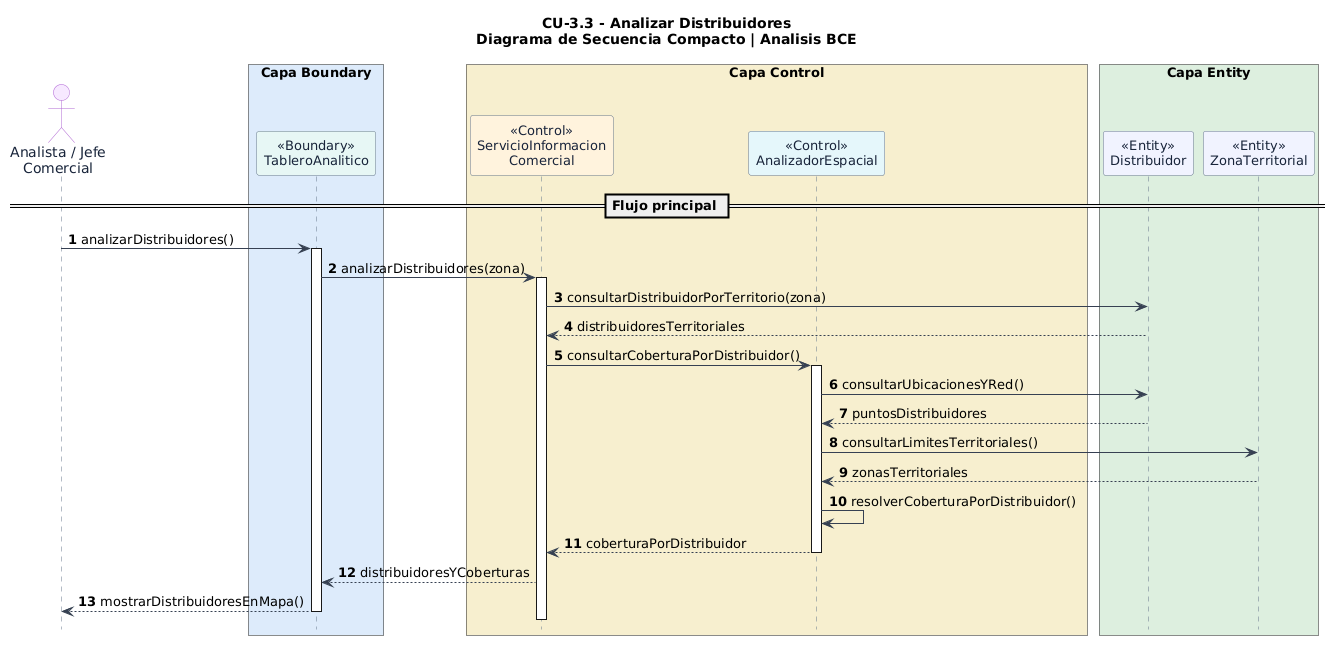

The diagram above was rendered by PlantUML. Its source (embedded in the PNG):
@startuml
' LOJAGAS - CU-3.3 Analizar Distribuidores
' Diagrama de secuencia compacto: escenario principal exitoso
' Basado en el Markdown original proporcionado por el usuario
' Las operaciones auxiliares son propuestas de analisis a validar.
skinparam backgroundColor #FFFFFF
skinparam shadowing false
skinparam sequence {
  ArrowColor #364152
  LifeLineBorderColor #64748B
  LifeLineBackgroundColor #FFFFFF
  ParticipantBorderColor #64748B
  ParticipantFontColor #18243A
  ParticipantFontSize 13
  ActorBorderColor #AF65D1
  ActorFontColor #18243A
}
skinparam maxMessageSize 85
hide footbox

title CU-3.3 - Analizar Distribuidores\nDiagrama de Secuencia Compacto | Analisis BCE

autonumber
actor "Analista / Jefe\nComercial" as U #F6E8FF

box "Capa Boundary" #DCEBFA
  participant "<<Boundary>>\nTableroAnalitico" as UI #E6F7F4
end box

box "Capa Control" #F6EFCF
  participant "<<Control>>\nServicioInformacion\nComercial" as SIC #FFF2DD
  participant "<<Control>>\nAnalizadorEspacial" as GIS #E5F7FB
end box

box "Capa Entity" #DDEEDF
  participant "<<Entity>>\nDistribuidor" as DIST #F1F3FF
  participant "<<Entity>>\nZonaTerritorial" as ZON #F1F3FF
end box

== Flujo principal ==
U -> UI : analizarDistribuidores()
activate UI
UI -> SIC : analizarDistribuidores(zona)
activate SIC
SIC -> DIST : consultarDistribuidorPorTerritorio(zona)
DIST --> SIC : distribuidoresTerritoriales
SIC -> GIS : consultarCoberturaPorDistribuidor()
activate GIS
GIS -> DIST : consultarUbicacionesYRed()
DIST --> GIS : puntosDistribuidores
GIS -> ZON : consultarLimitesTerritoriales()
ZON --> GIS : zonasTerritoriales
GIS -> GIS : resolverCoberturaPorDistribuidor()
GIS --> SIC : coberturaPorDistribuidor
deactivate GIS
SIC --> UI : distribuidoresYCoberturas
UI --> U : mostrarDistribuidoresEnMapa()
deactivate SIC
deactivate UI
@enduml